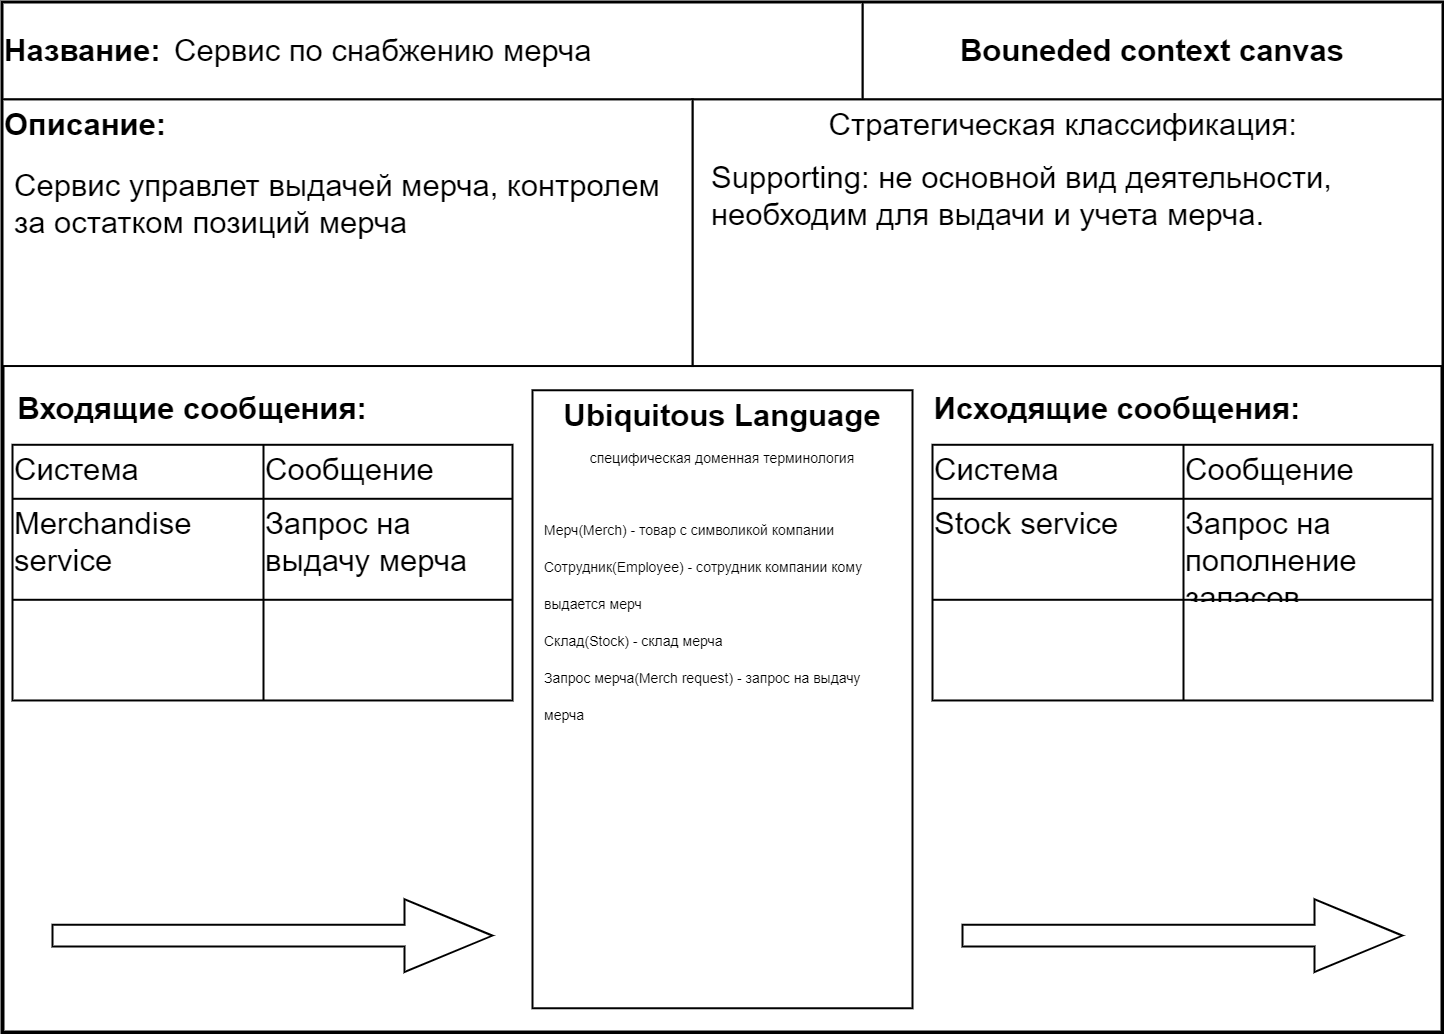

The diagram above was exported from draw.io. Its source (the exported page's mxGraphModel, read from the mxfile embedded in the PNG):
<mxGraphModel dx="2980" dy="1162" grid="1" gridSize="10" guides="1" tooltips="1" connect="1" arrows="1" fold="1" page="1" pageScale="1" pageWidth="827" pageHeight="1169" math="0" shadow="0">
  <root>
    <mxCell id="0" />
    <mxCell id="1" parent="0" />
    <mxCell id="C2i8B1bdvemPvVyp_Ss8-22" value="" style="group" parent="1" vertex="1" connectable="0">
      <mxGeometry x="120" y="50" width="1440" height="1030" as="geometry" />
    </mxCell>
    <mxCell id="C2i8B1bdvemPvVyp_Ss8-21" value="" style="group" parent="C2i8B1bdvemPvVyp_Ss8-22" vertex="1" connectable="0">
      <mxGeometry width="1440" height="1030" as="geometry" />
    </mxCell>
    <mxCell id="C2i8B1bdvemPvVyp_Ss8-2" value="" style="rounded=0;whiteSpace=wrap;html=1;strokeWidth=4;glass=0;shadow=0;sketch=0;" parent="C2i8B1bdvemPvVyp_Ss8-21" vertex="1">
      <mxGeometry width="1440" height="1030" as="geometry" />
    </mxCell>
    <mxCell id="C2i8B1bdvemPvVyp_Ss8-10" value="" style="shape=singleArrow;whiteSpace=wrap;html=1;shadow=0;fontSize=31;strokeColor=default;strokeWidth=2;verticalAlign=top;" parent="C2i8B1bdvemPvVyp_Ss8-21" vertex="1">
      <mxGeometry x="50" y="896.7058823529411" width="440" height="72.70588235294117" as="geometry" />
    </mxCell>
    <mxCell id="C2i8B1bdvemPvVyp_Ss8-11" value="" style="shape=singleArrow;whiteSpace=wrap;html=1;shadow=0;fontSize=31;strokeColor=default;strokeWidth=2;verticalAlign=top;" parent="C2i8B1bdvemPvVyp_Ss8-21" vertex="1">
      <mxGeometry x="960" y="896.7058823529411" width="440" height="72.70588235294117" as="geometry" />
    </mxCell>
    <mxCell id="C2i8B1bdvemPvVyp_Ss8-14" value="&lt;b&gt;Входящие сообщения:&lt;/b&gt;" style="text;html=1;strokeColor=none;fillColor=none;align=center;verticalAlign=middle;whiteSpace=wrap;rounded=0;shadow=0;glass=0;sketch=0;fontSize=31;" parent="C2i8B1bdvemPvVyp_Ss8-21" vertex="1">
      <mxGeometry x="10" y="387.76" width="360" height="36.35" as="geometry" />
    </mxCell>
    <mxCell id="C2i8B1bdvemPvVyp_Ss8-15" value="&lt;b&gt;Исходящие сообщения:&lt;/b&gt;" style="text;html=1;strokeColor=none;fillColor=none;align=center;verticalAlign=middle;whiteSpace=wrap;rounded=0;shadow=0;glass=0;sketch=0;fontSize=31;" parent="C2i8B1bdvemPvVyp_Ss8-21" vertex="1">
      <mxGeometry x="930" y="387.76" width="370" height="36.35" as="geometry" />
    </mxCell>
    <mxCell id="C2i8B1bdvemPvVyp_Ss8-23" value="" style="shape=table;html=1;whiteSpace=wrap;startSize=0;container=1;collapsible=0;childLayout=tableLayout;rounded=0;shadow=0;glass=0;sketch=0;fontSize=31;strokeColor=default;strokeWidth=2;align=left;verticalAlign=top;" parent="C2i8B1bdvemPvVyp_Ss8-21" vertex="1">
      <mxGeometry x="10" y="442.2941176470588" width="500" height="255.68235294117673" as="geometry" />
    </mxCell>
    <mxCell id="C2i8B1bdvemPvVyp_Ss8-24" value="" style="shape=partialRectangle;html=1;whiteSpace=wrap;collapsible=0;dropTarget=0;pointerEvents=0;fillColor=none;top=0;left=0;bottom=0;right=0;points=[[0,0.5],[1,0.5]];portConstraint=eastwest;rounded=0;shadow=0;glass=0;sketch=0;fontSize=31;strokeColor=default;strokeWidth=2;align=left;verticalAlign=top;" parent="C2i8B1bdvemPvVyp_Ss8-23" vertex="1">
      <mxGeometry width="500" height="54" as="geometry" />
    </mxCell>
    <mxCell id="C2i8B1bdvemPvVyp_Ss8-25" value="Система" style="shape=partialRectangle;html=1;whiteSpace=wrap;connectable=0;fillColor=none;top=0;left=0;bottom=0;right=0;overflow=hidden;pointerEvents=1;rounded=0;shadow=0;glass=0;sketch=0;fontSize=31;strokeColor=default;strokeWidth=2;align=left;verticalAlign=top;" parent="C2i8B1bdvemPvVyp_Ss8-24" vertex="1">
      <mxGeometry width="251" height="54" as="geometry">
        <mxRectangle width="251" height="54" as="alternateBounds" />
      </mxGeometry>
    </mxCell>
    <mxCell id="C2i8B1bdvemPvVyp_Ss8-26" value="Сообщение" style="shape=partialRectangle;html=1;whiteSpace=wrap;connectable=0;fillColor=none;top=0;left=0;bottom=0;right=0;overflow=hidden;pointerEvents=1;rounded=0;shadow=0;glass=0;sketch=0;fontSize=31;strokeColor=default;strokeWidth=2;align=left;verticalAlign=top;" parent="C2i8B1bdvemPvVyp_Ss8-24" vertex="1">
      <mxGeometry x="251" width="249" height="54" as="geometry">
        <mxRectangle width="249" height="54" as="alternateBounds" />
      </mxGeometry>
    </mxCell>
    <mxCell id="C2i8B1bdvemPvVyp_Ss8-28" value="" style="shape=partialRectangle;html=1;whiteSpace=wrap;collapsible=0;dropTarget=0;pointerEvents=0;fillColor=none;top=0;left=0;bottom=0;right=0;points=[[0,0.5],[1,0.5]];portConstraint=eastwest;rounded=0;shadow=0;glass=0;sketch=0;fontSize=31;strokeColor=default;strokeWidth=2;align=left;verticalAlign=top;" parent="C2i8B1bdvemPvVyp_Ss8-23" vertex="1">
      <mxGeometry y="54" width="500" height="101" as="geometry" />
    </mxCell>
    <mxCell id="C2i8B1bdvemPvVyp_Ss8-29" value="Merchandise service" style="shape=partialRectangle;html=1;whiteSpace=wrap;connectable=0;fillColor=none;top=0;left=0;bottom=0;right=0;overflow=hidden;pointerEvents=1;rounded=0;shadow=0;glass=0;sketch=0;fontSize=31;strokeColor=default;strokeWidth=2;align=left;verticalAlign=top;" parent="C2i8B1bdvemPvVyp_Ss8-28" vertex="1">
      <mxGeometry width="251" height="101" as="geometry">
        <mxRectangle width="251" height="101" as="alternateBounds" />
      </mxGeometry>
    </mxCell>
    <mxCell id="C2i8B1bdvemPvVyp_Ss8-30" value="&lt;span&gt;Запрос на выдачу мерча&lt;/span&gt;" style="shape=partialRectangle;html=1;whiteSpace=wrap;connectable=0;fillColor=none;top=0;left=0;bottom=0;right=0;overflow=hidden;pointerEvents=1;rounded=0;shadow=0;glass=0;sketch=0;fontSize=31;strokeColor=default;strokeWidth=2;align=left;verticalAlign=top;" parent="C2i8B1bdvemPvVyp_Ss8-28" vertex="1">
      <mxGeometry x="251" width="249" height="101" as="geometry">
        <mxRectangle width="249" height="101" as="alternateBounds" />
      </mxGeometry>
    </mxCell>
    <mxCell id="C2i8B1bdvemPvVyp_Ss8-32" value="" style="shape=partialRectangle;html=1;whiteSpace=wrap;collapsible=0;dropTarget=0;pointerEvents=0;fillColor=none;top=0;left=0;bottom=0;right=0;points=[[0,0.5],[1,0.5]];portConstraint=eastwest;rounded=0;shadow=0;glass=0;sketch=0;fontSize=31;strokeColor=default;strokeWidth=2;align=left;verticalAlign=top;" parent="C2i8B1bdvemPvVyp_Ss8-23" vertex="1">
      <mxGeometry y="155" width="500" height="101" as="geometry" />
    </mxCell>
    <mxCell id="C2i8B1bdvemPvVyp_Ss8-33" value="" style="shape=partialRectangle;html=1;whiteSpace=wrap;connectable=0;fillColor=none;top=0;left=0;bottom=0;right=0;overflow=hidden;pointerEvents=1;rounded=0;shadow=0;glass=0;sketch=0;fontSize=31;strokeColor=default;strokeWidth=2;align=left;verticalAlign=top;" parent="C2i8B1bdvemPvVyp_Ss8-32" vertex="1">
      <mxGeometry width="251" height="101" as="geometry">
        <mxRectangle width="251" height="101" as="alternateBounds" />
      </mxGeometry>
    </mxCell>
    <mxCell id="C2i8B1bdvemPvVyp_Ss8-34" value="" style="shape=partialRectangle;html=1;whiteSpace=wrap;connectable=0;fillColor=none;top=0;left=0;bottom=0;right=0;overflow=hidden;pointerEvents=1;rounded=0;shadow=0;glass=0;sketch=0;fontSize=31;strokeColor=default;strokeWidth=2;align=left;verticalAlign=top;" parent="C2i8B1bdvemPvVyp_Ss8-32" vertex="1">
      <mxGeometry x="251" width="249" height="101" as="geometry">
        <mxRectangle width="249" height="101" as="alternateBounds" />
      </mxGeometry>
    </mxCell>
    <mxCell id="C2i8B1bdvemPvVyp_Ss8-36" value="" style="shape=table;html=1;whiteSpace=wrap;startSize=0;container=1;collapsible=0;childLayout=tableLayout;rounded=0;shadow=0;glass=0;sketch=0;fontSize=31;strokeColor=default;strokeWidth=2;align=left;verticalAlign=top;" parent="C2i8B1bdvemPvVyp_Ss8-21" vertex="1">
      <mxGeometry x="930" y="442.2941176470588" width="500" height="255.68235294117673" as="geometry" />
    </mxCell>
    <mxCell id="C2i8B1bdvemPvVyp_Ss8-37" value="" style="shape=partialRectangle;html=1;whiteSpace=wrap;collapsible=0;dropTarget=0;pointerEvents=0;fillColor=none;top=0;left=0;bottom=0;right=0;points=[[0,0.5],[1,0.5]];portConstraint=eastwest;rounded=0;shadow=0;glass=0;sketch=0;fontSize=31;strokeColor=default;strokeWidth=2;align=left;verticalAlign=top;" parent="C2i8B1bdvemPvVyp_Ss8-36" vertex="1">
      <mxGeometry width="500" height="54" as="geometry" />
    </mxCell>
    <mxCell id="C2i8B1bdvemPvVyp_Ss8-38" value="Система" style="shape=partialRectangle;html=1;whiteSpace=wrap;connectable=0;fillColor=none;top=0;left=0;bottom=0;right=0;overflow=hidden;pointerEvents=1;rounded=0;shadow=0;glass=0;sketch=0;fontSize=31;strokeColor=default;strokeWidth=2;align=left;verticalAlign=top;" parent="C2i8B1bdvemPvVyp_Ss8-37" vertex="1">
      <mxGeometry width="251" height="54" as="geometry">
        <mxRectangle width="251" height="54" as="alternateBounds" />
      </mxGeometry>
    </mxCell>
    <mxCell id="C2i8B1bdvemPvVyp_Ss8-39" value="Сообщение" style="shape=partialRectangle;html=1;whiteSpace=wrap;connectable=0;fillColor=none;top=0;left=0;bottom=0;right=0;overflow=hidden;pointerEvents=1;rounded=0;shadow=0;glass=0;sketch=0;fontSize=31;strokeColor=default;strokeWidth=2;align=left;verticalAlign=top;" parent="C2i8B1bdvemPvVyp_Ss8-37" vertex="1">
      <mxGeometry x="251" width="249" height="54" as="geometry">
        <mxRectangle width="249" height="54" as="alternateBounds" />
      </mxGeometry>
    </mxCell>
    <mxCell id="C2i8B1bdvemPvVyp_Ss8-40" value="" style="shape=partialRectangle;html=1;whiteSpace=wrap;collapsible=0;dropTarget=0;pointerEvents=0;fillColor=none;top=0;left=0;bottom=0;right=0;points=[[0,0.5],[1,0.5]];portConstraint=eastwest;rounded=0;shadow=0;glass=0;sketch=0;fontSize=31;strokeColor=default;strokeWidth=2;align=left;verticalAlign=top;" parent="C2i8B1bdvemPvVyp_Ss8-36" vertex="1">
      <mxGeometry y="54" width="500" height="101" as="geometry" />
    </mxCell>
    <mxCell id="C2i8B1bdvemPvVyp_Ss8-41" value="Stock service" style="shape=partialRectangle;html=1;whiteSpace=wrap;connectable=0;fillColor=none;top=0;left=0;bottom=0;right=0;overflow=hidden;pointerEvents=1;rounded=0;shadow=0;glass=0;sketch=0;fontSize=31;strokeColor=default;strokeWidth=2;align=left;verticalAlign=top;" parent="C2i8B1bdvemPvVyp_Ss8-40" vertex="1">
      <mxGeometry width="251" height="101" as="geometry">
        <mxRectangle width="251" height="101" as="alternateBounds" />
      </mxGeometry>
    </mxCell>
    <mxCell id="C2i8B1bdvemPvVyp_Ss8-42" value="Запрос на пополнение запасов" style="shape=partialRectangle;html=1;whiteSpace=wrap;connectable=0;fillColor=none;top=0;left=0;bottom=0;right=0;overflow=hidden;pointerEvents=1;rounded=0;shadow=0;glass=0;sketch=0;fontSize=31;strokeColor=default;strokeWidth=2;align=left;verticalAlign=top;" parent="C2i8B1bdvemPvVyp_Ss8-40" vertex="1">
      <mxGeometry x="251" width="249" height="101" as="geometry">
        <mxRectangle width="249" height="101" as="alternateBounds" />
      </mxGeometry>
    </mxCell>
    <mxCell id="C2i8B1bdvemPvVyp_Ss8-43" value="" style="shape=partialRectangle;html=1;whiteSpace=wrap;collapsible=0;dropTarget=0;pointerEvents=0;fillColor=none;top=0;left=0;bottom=0;right=0;points=[[0,0.5],[1,0.5]];portConstraint=eastwest;rounded=0;shadow=0;glass=0;sketch=0;fontSize=31;strokeColor=default;strokeWidth=2;align=left;verticalAlign=top;" parent="C2i8B1bdvemPvVyp_Ss8-36" vertex="1">
      <mxGeometry y="155" width="500" height="101" as="geometry" />
    </mxCell>
    <mxCell id="C2i8B1bdvemPvVyp_Ss8-44" value="" style="shape=partialRectangle;html=1;whiteSpace=wrap;connectable=0;fillColor=none;top=0;left=0;bottom=0;right=0;overflow=hidden;pointerEvents=1;rounded=0;shadow=0;glass=0;sketch=0;fontSize=31;strokeColor=default;strokeWidth=2;align=left;verticalAlign=top;" parent="C2i8B1bdvemPvVyp_Ss8-43" vertex="1">
      <mxGeometry width="251" height="101" as="geometry">
        <mxRectangle width="251" height="101" as="alternateBounds" />
      </mxGeometry>
    </mxCell>
    <mxCell id="C2i8B1bdvemPvVyp_Ss8-45" value="" style="shape=partialRectangle;html=1;whiteSpace=wrap;connectable=0;fillColor=none;top=0;left=0;bottom=0;right=0;overflow=hidden;pointerEvents=1;rounded=0;shadow=0;glass=0;sketch=0;fontSize=31;strokeColor=default;strokeWidth=2;align=left;verticalAlign=top;" parent="C2i8B1bdvemPvVyp_Ss8-43" vertex="1">
      <mxGeometry x="251" width="249" height="101" as="geometry">
        <mxRectangle width="249" height="101" as="alternateBounds" />
      </mxGeometry>
    </mxCell>
    <mxCell id="C2i8B1bdvemPvVyp_Ss8-9" value="&lt;b&gt;Ubiquitous Language&lt;/b&gt;&lt;br&gt;&lt;font style=&quot;font-size: 14px&quot;&gt;специфическая доменная терминология&lt;/font&gt;" style="rounded=0;whiteSpace=wrap;html=1;shadow=0;strokeColor=default;strokeWidth=2;verticalAlign=top;fontSize=31;fontStyle=0" parent="C2i8B1bdvemPvVyp_Ss8-22" vertex="1">
      <mxGeometry x="530" y="387.76470588235287" width="380" height="618" as="geometry" />
    </mxCell>
    <mxCell id="C2i8B1bdvemPvVyp_Ss8-19" value="" style="group" parent="C2i8B1bdvemPvVyp_Ss8-22" vertex="1" connectable="0">
      <mxGeometry width="1440" height="363.52941176470586" as="geometry" />
    </mxCell>
    <mxCell id="C2i8B1bdvemPvVyp_Ss8-5" value="" style="group;strokeColor=none;shadow=0;align=left;" parent="C2i8B1bdvemPvVyp_Ss8-19" vertex="1" connectable="0">
      <mxGeometry width="1440" height="96.94117647058822" as="geometry" />
    </mxCell>
    <mxCell id="C2i8B1bdvemPvVyp_Ss8-17" value="" style="group" parent="C2i8B1bdvemPvVyp_Ss8-5" vertex="1" connectable="0">
      <mxGeometry width="1440" height="96.94117647058822" as="geometry" />
    </mxCell>
    <mxCell id="C2i8B1bdvemPvVyp_Ss8-4" value="&lt;font style=&quot;font-size: 31px&quot;&gt;&lt;b&gt;Bouneded context canvas&lt;/b&gt;&lt;/font&gt;" style="rounded=0;whiteSpace=wrap;html=1;strokeWidth=2;strokeColor=default;" parent="C2i8B1bdvemPvVyp_Ss8-17" vertex="1">
      <mxGeometry x="860" width="580" height="96.94117647058822" as="geometry" />
    </mxCell>
    <mxCell id="C2i8B1bdvemPvVyp_Ss8-16" value="" style="group" parent="C2i8B1bdvemPvVyp_Ss8-17" vertex="1" connectable="0">
      <mxGeometry width="860.0000000000001" height="96.94117647058822" as="geometry" />
    </mxCell>
    <mxCell id="C2i8B1bdvemPvVyp_Ss8-3" value="&lt;b&gt;&lt;font style=&quot;font-size: 31px&quot;&gt;Название:&amp;nbsp;&lt;/font&gt;&lt;/b&gt;" style="rounded=0;whiteSpace=wrap;html=1;strokeWidth=2;align=left;" parent="C2i8B1bdvemPvVyp_Ss8-16" vertex="1">
      <mxGeometry width="860.0000000000001" height="96.94117647058822" as="geometry" />
    </mxCell>
    <mxCell id="C2i8B1bdvemPvVyp_Ss8-13" value="Сервис по снабжению мерча" style="text;html=1;strokeColor=none;fillColor=none;align=left;verticalAlign=middle;whiteSpace=wrap;rounded=0;shadow=0;fontSize=31;" parent="C2i8B1bdvemPvVyp_Ss8-16" vertex="1">
      <mxGeometry x="170" y="12.117647058823527" width="670" height="72.70588235294117" as="geometry" />
    </mxCell>
    <mxCell id="C2i8B1bdvemPvVyp_Ss8-8" value="&lt;font style=&quot;font-size: 31px&quot;&gt;Стратегическая классификация:&amp;nbsp;&lt;/font&gt;" style="rounded=0;whiteSpace=wrap;html=1;shadow=0;strokeColor=default;strokeWidth=2;verticalAlign=top;spacingRight=0;spacing=2;sketch=0;" parent="C2i8B1bdvemPvVyp_Ss8-19" vertex="1">
      <mxGeometry x="690" y="96.94117647058822" width="750" height="266.5882352941176" as="geometry" />
    </mxCell>
    <mxCell id="C2i8B1bdvemPvVyp_Ss8-18" value="" style="group" parent="C2i8B1bdvemPvVyp_Ss8-19" vertex="1" connectable="0">
      <mxGeometry y="96.94117647058822" width="690" height="266.5882352941176" as="geometry" />
    </mxCell>
    <mxCell id="C2i8B1bdvemPvVyp_Ss8-7" value="&lt;font style=&quot;font-size: 31px&quot;&gt;&lt;b&gt;Описание:&lt;/b&gt;&lt;/font&gt;" style="rounded=0;whiteSpace=wrap;html=1;shadow=0;strokeColor=default;strokeWidth=2;align=left;verticalAlign=top;" parent="C2i8B1bdvemPvVyp_Ss8-18" vertex="1">
      <mxGeometry width="690" height="266.5882352941176" as="geometry" />
    </mxCell>
    <mxCell id="C2i8B1bdvemPvVyp_Ss8-12" value="Сервис управлет выдачей мерча, контролем за остатком позиций мерча" style="text;html=1;strokeColor=none;fillColor=none;align=left;verticalAlign=top;whiteSpace=wrap;rounded=0;shadow=0;fontSize=31;" parent="C2i8B1bdvemPvVyp_Ss8-18" vertex="1">
      <mxGeometry x="10" y="60.588235294117645" width="670" height="193.88235294117644" as="geometry" />
    </mxCell>
    <mxCell id="HIC7lZ4OM-H-9Ils8Dxd-2" value="Supporting: не основной вид деятельности, необходим для выдачи и учета мерча." style="text;html=1;strokeColor=none;fillColor=none;align=left;verticalAlign=top;whiteSpace=wrap;rounded=0;shadow=0;fontSize=31;" parent="C2i8B1bdvemPvVyp_Ss8-19" vertex="1">
      <mxGeometry x="707" y="150" width="713" height="200" as="geometry" />
    </mxCell>
    <mxCell id="C2i8B1bdvemPvVyp_Ss8-46" value="&lt;font style=&quot;font-size: 14px&quot;&gt;Мерч(Merch) - товар с символикой компании&lt;br&gt;&lt;/font&gt;&lt;font&gt;&lt;font&gt;&lt;span style=&quot;font-size: 14px&quot;&gt;Сотрудник(Employee) - сотрудник компании кому выдается мерч&lt;/span&gt;&lt;br&gt;&lt;font style=&quot;font-size: 14px&quot;&gt;Склад(Stock) - склад мерча&lt;br&gt;&lt;/font&gt;&lt;/font&gt;&lt;font style=&quot;font-size: 14px&quot;&gt;Запрос мерча(Merch request) - запрос на выдачу мерча&lt;/font&gt;&lt;br&gt;&lt;/font&gt;" style="text;html=1;strokeColor=none;fillColor=none;align=left;verticalAlign=top;whiteSpace=wrap;rounded=0;shadow=0;glass=0;sketch=0;fontSize=31;" parent="C2i8B1bdvemPvVyp_Ss8-22" vertex="1">
      <mxGeometry x="540" y="496.82" width="360" height="353.18" as="geometry" />
    </mxCell>
  </root>
</mxGraphModel>